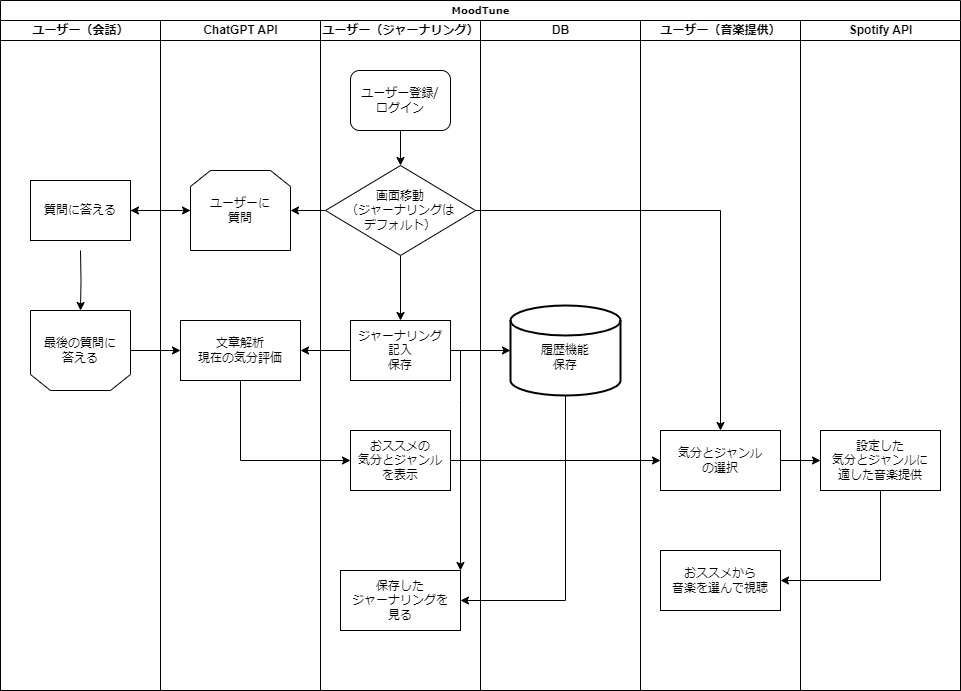

The diagram above was exported from draw.io. Its source (the exported page's mxGraphModel, read from the mxfile embedded in the PNG):
<mxGraphModel dx="1434" dy="780" grid="1" gridSize="10" guides="1" tooltips="1" connect="1" arrows="1" fold="1" page="1" pageScale="1" pageWidth="1100" pageHeight="850" background="none" math="0" shadow="0">
  <root>
    <mxCell id="0" />
    <mxCell id="1" parent="0" />
    <mxCell id="77e6c97f196da883-1" value="&lt;font style=&quot;font-size: 10px;&quot;&gt;MoodTune&lt;/font&gt;" style="swimlane;html=1;childLayout=stackLayout;startSize=20;rounded=0;shadow=0;labelBackgroundColor=none;strokeWidth=1;fontFamily=Verdana;fontSize=8;align=center;" parent="1" vertex="1">
      <mxGeometry x="70" y="40" width="960" height="690" as="geometry" />
    </mxCell>
    <mxCell id="77e6c97f196da883-2" value="ユーザー（会話）" style="swimlane;html=1;startSize=20;" parent="77e6c97f196da883-1" vertex="1">
      <mxGeometry y="20" width="160" height="670" as="geometry" />
    </mxCell>
    <mxCell id="cdU9Sef9xlhLWkmTLOWl-19" value="最後の質問に&lt;div&gt;答える&lt;/div&gt;" style="shape=loopLimit;whiteSpace=wrap;html=1;flipH=1;flipV=1;" parent="77e6c97f196da883-2" vertex="1">
      <mxGeometry x="30" y="290" width="100" height="80" as="geometry" />
    </mxCell>
    <mxCell id="cdU9Sef9xlhLWkmTLOWl-18" style="edgeStyle=orthogonalEdgeStyle;rounded=0;orthogonalLoop=1;jettySize=auto;html=1;exitX=0.5;exitY=1;exitDx=0;exitDy=0;" parent="77e6c97f196da883-2" target="cdU9Sef9xlhLWkmTLOWl-19" edge="1">
      <mxGeometry relative="1" as="geometry">
        <mxPoint x="80" y="290" as="targetPoint" />
        <mxPoint x="80" y="230" as="sourcePoint" />
      </mxGeometry>
    </mxCell>
    <mxCell id="cdU9Sef9xlhLWkmTLOWl-33" value="質問に答える" style="rounded=0;whiteSpace=wrap;html=1;" parent="77e6c97f196da883-2" vertex="1">
      <mxGeometry x="30" y="160" width="100" height="60" as="geometry" />
    </mxCell>
    <mxCell id="77e6c97f196da883-3" value="ChatGPT API" style="swimlane;html=1;startSize=20;" parent="77e6c97f196da883-1" vertex="1">
      <mxGeometry x="160" y="20" width="160" height="670" as="geometry" />
    </mxCell>
    <mxCell id="cdU9Sef9xlhLWkmTLOWl-11" value="ユーザーに&lt;div&gt;質問&lt;/div&gt;" style="shape=loopLimit;whiteSpace=wrap;html=1;" parent="77e6c97f196da883-3" vertex="1">
      <mxGeometry x="30" y="150" width="100" height="80" as="geometry" />
    </mxCell>
    <mxCell id="cdU9Sef9xlhLWkmTLOWl-16" value="" style="endArrow=classic;html=1;rounded=0;entryX=0;entryY=0.5;entryDx=0;entryDy=0;" parent="77e6c97f196da883-3" target="cdU9Sef9xlhLWkmTLOWl-11" edge="1">
      <mxGeometry width="50" height="50" relative="1" as="geometry">
        <mxPoint x="-30" y="190" as="sourcePoint" />
        <mxPoint x="20" y="140" as="targetPoint" />
      </mxGeometry>
    </mxCell>
    <mxCell id="cdU9Sef9xlhLWkmTLOWl-23" value="文章解析&lt;div&gt;現在の気分評価&lt;/div&gt;" style="rounded=0;whiteSpace=wrap;html=1;" parent="77e6c97f196da883-3" vertex="1">
      <mxGeometry x="20" y="300" width="120" height="60" as="geometry" />
    </mxCell>
    <mxCell id="77e6c97f196da883-4" value="ユーザー（ジャーナリング）" style="swimlane;html=1;startSize=20;" parent="77e6c97f196da883-1" vertex="1">
      <mxGeometry x="320" y="20" width="160" height="670" as="geometry" />
    </mxCell>
    <mxCell id="LaZB-A_bQYklIuyLhnLg-16" style="edgeStyle=orthogonalEdgeStyle;rounded=0;orthogonalLoop=1;jettySize=auto;html=1;exitX=0.5;exitY=1;exitDx=0;exitDy=0;entryX=0.5;entryY=0;entryDx=0;entryDy=0;" parent="77e6c97f196da883-4" source="77e6c97f196da883-13" target="LaZB-A_bQYklIuyLhnLg-5" edge="1">
      <mxGeometry relative="1" as="geometry" />
    </mxCell>
    <mxCell id="77e6c97f196da883-13" value="&lt;div&gt;&lt;font style=&quot;font-size: 12px;&quot;&gt;画面移動&lt;/font&gt;&lt;/div&gt;&lt;div&gt;&lt;font style=&quot;font-size: 12px;&quot;&gt;（&lt;/font&gt;&lt;span style=&quot;font-size: 12px; background-color: initial;&quot;&gt;ジャーナリングは&lt;/span&gt;&lt;/div&gt;&lt;div&gt;&lt;span style=&quot;font-size: 12px; background-color: initial;&quot;&gt;デフォルト）&lt;/span&gt;&lt;/div&gt;" style="rhombus;whiteSpace=wrap;html=1;rounded=0;shadow=0;labelBackgroundColor=none;strokeWidth=1;fontFamily=Verdana;fontSize=8;align=center;" parent="77e6c97f196da883-4" vertex="1">
      <mxGeometry x="5" y="145" width="150" height="90" as="geometry" />
    </mxCell>
    <mxCell id="LaZB-A_bQYklIuyLhnLg-15" style="edgeStyle=orthogonalEdgeStyle;rounded=0;orthogonalLoop=1;jettySize=auto;html=1;exitX=0.5;exitY=1;exitDx=0;exitDy=0;entryX=0.5;entryY=0;entryDx=0;entryDy=0;" parent="77e6c97f196da883-4" source="77e6c97f196da883-11" target="77e6c97f196da883-13" edge="1">
      <mxGeometry relative="1" as="geometry" />
    </mxCell>
    <mxCell id="77e6c97f196da883-11" value="&lt;div&gt;&lt;span style=&quot;font-size: 12px;&quot;&gt;ユーザー登録/&lt;/span&gt;&lt;/div&gt;&lt;span style=&quot;font-size: 12px;&quot;&gt;ログイン&lt;/span&gt;" style="rounded=1;whiteSpace=wrap;html=1;shadow=0;labelBackgroundColor=none;strokeWidth=1;fontFamily=Verdana;fontSize=8;align=center;" parent="77e6c97f196da883-4" vertex="1">
      <mxGeometry x="30" y="50" width="100" height="60" as="geometry" />
    </mxCell>
    <mxCell id="LaZB-A_bQYklIuyLhnLg-5" value="ジャーナリング&lt;div&gt;記入&lt;/div&gt;&lt;div&gt;保存&lt;/div&gt;" style="rounded=0;whiteSpace=wrap;html=1;" parent="77e6c97f196da883-4" vertex="1">
      <mxGeometry x="30" y="300" width="100" height="60" as="geometry" />
    </mxCell>
    <mxCell id="cdU9Sef9xlhLWkmTLOWl-8" value="おススメの&lt;div&gt;気分とジャンル&lt;/div&gt;&lt;div&gt;を表示&lt;/div&gt;" style="rounded=0;whiteSpace=wrap;html=1;" parent="77e6c97f196da883-4" vertex="1">
      <mxGeometry x="30" y="410" width="100" height="60" as="geometry" />
    </mxCell>
    <mxCell id="cdU9Sef9xlhLWkmTLOWl-31" value="保存した&lt;div&gt;ジャーナリングを&lt;/div&gt;&lt;div&gt;見る&lt;/div&gt;" style="rounded=0;whiteSpace=wrap;html=1;" parent="77e6c97f196da883-4" vertex="1">
      <mxGeometry x="20" y="550" width="120" height="60" as="geometry" />
    </mxCell>
    <mxCell id="cdU9Sef9xlhLWkmTLOWl-32" value="" style="endArrow=classic;html=1;rounded=0;entryX=1;entryY=0;entryDx=0;entryDy=0;" parent="77e6c97f196da883-4" target="cdU9Sef9xlhLWkmTLOWl-31" edge="1">
      <mxGeometry width="50" height="50" relative="1" as="geometry">
        <mxPoint x="130" y="330" as="sourcePoint" />
        <mxPoint x="190" y="320" as="targetPoint" />
        <Array as="points">
          <mxPoint x="140" y="330" />
          <mxPoint x="140" y="380" />
        </Array>
      </mxGeometry>
    </mxCell>
    <mxCell id="77e6c97f196da883-5" value="DB" style="swimlane;html=1;startSize=20;" parent="77e6c97f196da883-1" vertex="1">
      <mxGeometry x="480" y="20" width="160" height="670" as="geometry" />
    </mxCell>
    <mxCell id="cdU9Sef9xlhLWkmTLOWl-30" style="edgeStyle=orthogonalEdgeStyle;rounded=0;orthogonalLoop=1;jettySize=auto;html=1;exitX=0.5;exitY=1;exitDx=0;exitDy=0;exitPerimeter=0;" parent="77e6c97f196da883-5" source="LaZB-A_bQYklIuyLhnLg-8" edge="1">
      <mxGeometry relative="1" as="geometry">
        <mxPoint x="-20" y="580" as="targetPoint" />
        <Array as="points">
          <mxPoint x="85" y="580" />
        </Array>
      </mxGeometry>
    </mxCell>
    <mxCell id="LaZB-A_bQYklIuyLhnLg-8" value="&lt;div&gt;&lt;br&gt;&lt;/div&gt;履歴機能&lt;div&gt;保存&lt;/div&gt;" style="strokeWidth=2;html=1;shape=mxgraph.flowchart.database;whiteSpace=wrap;" parent="77e6c97f196da883-5" vertex="1">
      <mxGeometry x="30" y="285" width="110" height="90" as="geometry" />
    </mxCell>
    <mxCell id="77e6c97f196da883-6" value="ユーザー（音楽提供）" style="swimlane;html=1;startSize=20;" parent="77e6c97f196da883-1" vertex="1">
      <mxGeometry x="640" y="20" width="160" height="670" as="geometry" />
    </mxCell>
    <mxCell id="LaZB-A_bQYklIuyLhnLg-4" value="&lt;div&gt;&lt;span style=&quot;background-color: initial;&quot;&gt;気分とジャンル&lt;/span&gt;&lt;br&gt;&lt;/div&gt;&lt;div&gt;の選択&lt;/div&gt;" style="rounded=0;whiteSpace=wrap;html=1;" parent="77e6c97f196da883-6" vertex="1">
      <mxGeometry x="20" y="410" width="120" height="60" as="geometry" />
    </mxCell>
    <mxCell id="cdU9Sef9xlhLWkmTLOWl-28" value="おススメから&lt;div&gt;音楽を選んで視聴&lt;/div&gt;" style="rounded=0;whiteSpace=wrap;html=1;" parent="77e6c97f196da883-6" vertex="1">
      <mxGeometry x="20" y="530" width="120" height="60" as="geometry" />
    </mxCell>
    <mxCell id="77e6c97f196da883-7" value="Spotify API" style="swimlane;html=1;startSize=20;" parent="77e6c97f196da883-1" vertex="1">
      <mxGeometry x="800" y="20" width="160" height="670" as="geometry" />
    </mxCell>
    <mxCell id="cdU9Sef9xlhLWkmTLOWl-24" value="設定した&lt;div&gt;気分とジャンルに&lt;div&gt;適した音楽提供&lt;/div&gt;&lt;/div&gt;" style="rounded=0;whiteSpace=wrap;html=1;" parent="77e6c97f196da883-7" vertex="1">
      <mxGeometry x="20" y="410" width="120" height="60" as="geometry" />
    </mxCell>
    <mxCell id="LaZB-A_bQYklIuyLhnLg-10" style="edgeStyle=orthogonalEdgeStyle;rounded=0;orthogonalLoop=1;jettySize=auto;html=1;exitX=0;exitY=0.5;exitDx=0;exitDy=0;entryX=1;entryY=0.5;entryDx=0;entryDy=0;" parent="77e6c97f196da883-1" source="77e6c97f196da883-13" target="cdU9Sef9xlhLWkmTLOWl-11" edge="1">
      <mxGeometry relative="1" as="geometry">
        <mxPoint x="300" y="210" as="targetPoint" />
      </mxGeometry>
    </mxCell>
    <mxCell id="LaZB-A_bQYklIuyLhnLg-11" style="edgeStyle=orthogonalEdgeStyle;rounded=0;orthogonalLoop=1;jettySize=auto;html=1;exitX=1;exitY=0.5;exitDx=0;exitDy=0;" parent="77e6c97f196da883-1" source="77e6c97f196da883-13" target="LaZB-A_bQYklIuyLhnLg-4" edge="1">
      <mxGeometry relative="1" as="geometry" />
    </mxCell>
    <mxCell id="LaZB-A_bQYklIuyLhnLg-17" style="edgeStyle=orthogonalEdgeStyle;rounded=0;orthogonalLoop=1;jettySize=auto;html=1;exitX=1;exitY=0.5;exitDx=0;exitDy=0;entryX=0;entryY=0.5;entryDx=0;entryDy=0;entryPerimeter=0;" parent="77e6c97f196da883-1" source="LaZB-A_bQYklIuyLhnLg-5" target="LaZB-A_bQYklIuyLhnLg-8" edge="1">
      <mxGeometry relative="1" as="geometry" />
    </mxCell>
    <mxCell id="cdU9Sef9xlhLWkmTLOWl-3" value="" style="edgeStyle=orthogonalEdgeStyle;rounded=0;orthogonalLoop=1;jettySize=auto;html=1;" parent="77e6c97f196da883-1" source="LaZB-A_bQYklIuyLhnLg-5" edge="1">
      <mxGeometry relative="1" as="geometry">
        <mxPoint x="300" y="350" as="targetPoint" />
      </mxGeometry>
    </mxCell>
    <mxCell id="cdU9Sef9xlhLWkmTLOWl-9" value="" style="endArrow=classic;html=1;rounded=0;exitX=1;exitY=0.5;exitDx=0;exitDy=0;entryX=0;entryY=0.5;entryDx=0;entryDy=0;" parent="77e6c97f196da883-1" source="cdU9Sef9xlhLWkmTLOWl-8" target="LaZB-A_bQYklIuyLhnLg-4" edge="1">
      <mxGeometry width="50" height="50" relative="1" as="geometry">
        <mxPoint x="450" y="390" as="sourcePoint" />
        <mxPoint x="500" y="340" as="targetPoint" />
      </mxGeometry>
    </mxCell>
    <mxCell id="cdU9Sef9xlhLWkmTLOWl-14" value="" style="edgeStyle=orthogonalEdgeStyle;rounded=0;orthogonalLoop=1;jettySize=auto;html=1;" parent="77e6c97f196da883-1" source="cdU9Sef9xlhLWkmTLOWl-11" edge="1">
      <mxGeometry relative="1" as="geometry">
        <mxPoint x="130" y="210" as="targetPoint" />
      </mxGeometry>
    </mxCell>
    <mxCell id="cdU9Sef9xlhLWkmTLOWl-20" value="" style="endArrow=classic;html=1;rounded=0;exitX=1;exitY=0.5;exitDx=0;exitDy=0;entryX=0;entryY=0.5;entryDx=0;entryDy=0;" parent="77e6c97f196da883-1" source="cdU9Sef9xlhLWkmTLOWl-19" edge="1">
      <mxGeometry width="50" height="50" relative="1" as="geometry">
        <mxPoint x="460" y="390" as="sourcePoint" />
        <mxPoint x="180" y="350" as="targetPoint" />
        <Array as="points" />
      </mxGeometry>
    </mxCell>
    <mxCell id="cdU9Sef9xlhLWkmTLOWl-27" style="edgeStyle=orthogonalEdgeStyle;rounded=0;orthogonalLoop=1;jettySize=auto;html=1;exitX=0.5;exitY=1;exitDx=0;exitDy=0;entryX=1;entryY=0.5;entryDx=0;entryDy=0;" parent="77e6c97f196da883-1" source="cdU9Sef9xlhLWkmTLOWl-24" target="cdU9Sef9xlhLWkmTLOWl-28" edge="1">
      <mxGeometry relative="1" as="geometry">
        <mxPoint x="720" y="540" as="targetPoint" />
      </mxGeometry>
    </mxCell>
    <mxCell id="cdU9Sef9xlhLWkmTLOWl-26" style="edgeStyle=orthogonalEdgeStyle;rounded=0;orthogonalLoop=1;jettySize=auto;html=1;exitX=1;exitY=0.5;exitDx=0;exitDy=0;entryX=0;entryY=0.5;entryDx=0;entryDy=0;" parent="77e6c97f196da883-1" source="LaZB-A_bQYklIuyLhnLg-4" target="cdU9Sef9xlhLWkmTLOWl-24" edge="1">
      <mxGeometry relative="1" as="geometry" />
    </mxCell>
    <mxCell id="cdU9Sef9xlhLWkmTLOWl-7" value="" style="endArrow=classic;html=1;rounded=0;exitX=0.5;exitY=1;exitDx=0;exitDy=0;" parent="1" source="cdU9Sef9xlhLWkmTLOWl-23" edge="1">
      <mxGeometry width="50" height="50" relative="1" as="geometry">
        <mxPoint x="310" y="430" as="sourcePoint" />
        <mxPoint x="420" y="500" as="targetPoint" />
        <Array as="points">
          <mxPoint x="310" y="500" />
        </Array>
      </mxGeometry>
    </mxCell>
  </root>
</mxGraphModel>